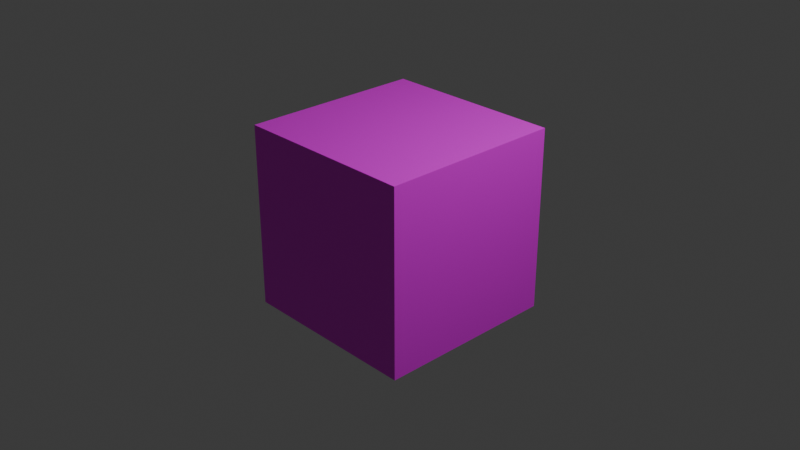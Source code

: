 # Source: multi_cube.blend  (saved by Blender 4.0.36; exported with 4.5.12 LTS)
import bpy
from mathutils import Matrix  # noqa: F401  (used for matrix-valued properties, if any)

bpy.ops.wm.read_factory_settings(use_empty=True)
scene = bpy.context.scene
scene.name = 'Scene'

# ---- collections
col_collection = bpy.data.collections.new('Collection'); scene.collection.children.link(col_collection)

# ---- images (referenced by path relative to the original .blend; pixels are not part of the script)
import os
ASSET_DIR = os.environ.get("B2B_ASSET_DIR", "")  # directory of the original .blend (textures are referenced by path, not embedded)
HERE = os.path.dirname(os.path.abspath(__file__))  # packed textures are extracted next to this script under _unpacked/

def load_image(name, relpath, width, height, colorspace="sRGB"):
    """Load a texture the original file referenced (path relative to the .blend, or extracted next to this script)."""
    p = next((c for c in (os.path.join(HERE, relpath), os.path.join(ASSET_DIR, relpath)) if relpath and os.path.exists(c)), "")
    if p:
        img = bpy.data.images.load(p, check_existing=True)
        img.name = name
    else:  # same state as the original file: an image datablock whose file is absent (Cycles renders it pink)
        img = bpy.data.images.new(name, width, height)
        img.source = "FILE"
        img.filepath = "//" + (relpath or name)
    img.colorspace_settings.name = colorspace
    return img
img_diamondplate007d_1k_jpg_ambientocclusion_jpg = load_image('DiamondPlate007D_1K-JPG_AmbientOcclusion.jpg', 'DiamondPlate007D_1K-JPG_AmbientOcclusion.jpg', 1024, 1024, 'sRGB')
img_fabric079_1k_jpg_color_jpg = load_image('Fabric079_1K-JPG_Color.jpg', 'Fabric079_1K-JPG_Color.jpg', 1024, 1024, 'sRGB')
img_materials_hexagonal_black_perforated_base_color_png = load_image('materials_Hexagonal_Black_perforated_Base_Color.png', 'materials_Hexagonal_Black_perforated_Base_Color.png', 1024, 1024, 'sRGB')
img_materials_hexagonal_silver_perforated_base_color_png = load_image('materials_Hexagonal_silver_perforated_Base_Color.png', 'materials_Hexagonal_silver_perforated_Base_Color.png', 1024, 1024, 'sRGB')
img_materials_metal_base_color_png = load_image('materials_Metal_Base_color.png', 'materials_Metal_Base_color.png', 1024, 1024, 'sRGB')
img_wood048_1k_jpg_color_jpg = load_image('Wood048_1K-JPG_Color.jpg', 'Wood048_1K-JPG_Color.jpg', 1024, 1024, 'sRGB')

# ---- materials (node trees are filled in below, after node groups)
mat_material_001 = bpy.data.materials.new('Material.001')
mat_material_001.use_transparent_shadow = False
mat_material_002 = bpy.data.materials.new('Material.002')
mat_material_002.use_transparent_shadow = False
mat_material_003 = bpy.data.materials.new('Material.003')
mat_material_003.use_transparent_shadow = False
mat_material_004 = bpy.data.materials.new('Material.004')
mat_material_004.use_transparent_shadow = False
mat_material_005 = bpy.data.materials.new('Material.005')
mat_material_005.use_transparent_shadow = False
mat_material_006 = bpy.data.materials.new('Material.006')
mat_material_006.use_transparent_shadow = False
mat_material = bpy.data.materials.new('Material')
mat_material.use_transparent_shadow = False
mat_material_007 = bpy.data.materials.new('Material.007')
mat_material_007.use_transparent_shadow = False

# ---- material node trees
mat_material_001.use_nodes = True; mat_material_001.node_tree.nodes.clear()
_N = mat_material_001.node_tree.nodes; _L = mat_material_001.node_tree.links
n0 = _N.new('ShaderNodeBsdfPrincipled'); n0.name = 'Principled BSDF'; n0.location = (10, 300)
n0.inputs[3].default_value = 1.45
n1 = _N.new('ShaderNodeOutputMaterial'); n1.name = 'Material Output'; n1.location = (300, 300)
n2 = _N.new('ShaderNodeTexImage'); n2.name = 'Image Texture'; n2.location = (-280, 280)
n2.image = img_diamondplate007d_1k_jpg_ambientocclusion_jpg
_L.new(n0.outputs[0], n1.inputs[0])
_L.new(n2.outputs[0], n0.inputs[0])
n1.is_active_output = True
mat_material_002.use_nodes = True; mat_material_002.node_tree.nodes.clear()
_N = mat_material_002.node_tree.nodes; _L = mat_material_002.node_tree.links
n0 = _N.new('ShaderNodeBsdfPrincipled'); n0.name = 'Principled BSDF'; n0.location = (10, 300)
n0.inputs[3].default_value = 1.45
n1 = _N.new('ShaderNodeOutputMaterial'); n1.name = 'Material Output'; n1.location = (300, 300)
n2 = _N.new('ShaderNodeTexImage'); n2.name = 'Image Texture'; n2.location = (-280, 280)
n2.image = img_fabric079_1k_jpg_color_jpg
_L.new(n0.outputs[0], n1.inputs[0])
_L.new(n2.outputs[0], n0.inputs[0])
n1.is_active_output = True
mat_material_003.use_nodes = True; mat_material_003.node_tree.nodes.clear()
_N = mat_material_003.node_tree.nodes; _L = mat_material_003.node_tree.links
n0 = _N.new('ShaderNodeBsdfPrincipled'); n0.name = 'Principled BSDF'; n0.location = (10, 300)
n0.inputs[3].default_value = 1.45
n1 = _N.new('ShaderNodeOutputMaterial'); n1.name = 'Material Output'; n1.location = (300, 300)
n2 = _N.new('ShaderNodeTexImage'); n2.name = 'Image Texture'; n2.location = (-280, 280)
n2.image = img_materials_hexagonal_black_perforated_base_color_png
_L.new(n0.outputs[0], n1.inputs[0])
_L.new(n2.outputs[0], n0.inputs[0])
n1.is_active_output = True
mat_material_004.use_nodes = True; mat_material_004.node_tree.nodes.clear()
_N = mat_material_004.node_tree.nodes; _L = mat_material_004.node_tree.links
n0 = _N.new('ShaderNodeBsdfPrincipled'); n0.name = 'Principled BSDF'; n0.location = (10, 300)
n0.inputs[3].default_value = 1.45
n1 = _N.new('ShaderNodeOutputMaterial'); n1.name = 'Material Output'; n1.location = (300, 300)
n2 = _N.new('ShaderNodeTexImage'); n2.name = 'Image Texture'; n2.location = (-280, 280)
n2.image = img_materials_hexagonal_silver_perforated_base_color_png
_L.new(n0.outputs[0], n1.inputs[0])
_L.new(n2.outputs[0], n0.inputs[0])
n1.is_active_output = True
mat_material_005.use_nodes = True; mat_material_005.node_tree.nodes.clear()
_N = mat_material_005.node_tree.nodes; _L = mat_material_005.node_tree.links
n0 = _N.new('ShaderNodeBsdfPrincipled'); n0.name = 'Principled BSDF'; n0.location = (10, 300)
n0.inputs[3].default_value = 1.45
n1 = _N.new('ShaderNodeOutputMaterial'); n1.name = 'Material Output'; n1.location = (300, 300)
n2 = _N.new('ShaderNodeTexImage'); n2.name = 'Image Texture'; n2.location = (-280, 280)
n2.image = img_materials_metal_base_color_png
_L.new(n0.outputs[0], n1.inputs[0])
_L.new(n2.outputs[0], n0.inputs[0])
n1.is_active_output = True
mat_material_006.use_nodes = True; mat_material_006.node_tree.nodes.clear()
_N = mat_material_006.node_tree.nodes; _L = mat_material_006.node_tree.links
n0 = _N.new('ShaderNodeBsdfPrincipled'); n0.name = 'Principled BSDF'; n0.location = (10, 300)
n0.inputs[3].default_value = 1.45
n1 = _N.new('ShaderNodeOutputMaterial'); n1.name = 'Material Output'; n1.location = (300, 300)
n2 = _N.new('ShaderNodeTexImage'); n2.name = 'Image Texture'; n2.location = (-280, 280)
n2.image = img_wood048_1k_jpg_color_jpg
_L.new(n0.outputs[0], n1.inputs[0])
_L.new(n2.outputs[0], n0.inputs[0])
n1.is_active_output = True
mat_material.use_nodes = True; mat_material.node_tree.nodes.clear()
_N = mat_material.node_tree.nodes; _L = mat_material.node_tree.links
n0 = _N.new('ShaderNodeBsdfPrincipled'); n0.name = 'Principled BSDF'; n0.location = (10, 300)
n0.inputs[0].default_value = (0.8, 0.2914, 0.2806, 1.0)
n0.inputs[3].default_value = 1.45
n1 = _N.new('ShaderNodeOutputMaterial'); n1.name = 'Material Output'; n1.location = (300, 300)
_L.new(n0.outputs[0], n1.inputs[0])
n1.is_active_output = True
mat_material_007.use_nodes = True; mat_material_007.node_tree.nodes.clear()
_N = mat_material_007.node_tree.nodes; _L = mat_material_007.node_tree.links
n0 = _N.new('ShaderNodeBsdfPrincipled'); n0.name = 'Principled BSDF'; n0.location = (10, 300)
n0.inputs[0].default_value = (0.00776, 0.03073, 0.8, 1.0)
n0.inputs[3].default_value = 1.45
n1 = _N.new('ShaderNodeOutputMaterial'); n1.name = 'Material Output'; n1.location = (300, 300)
_L.new(n0.outputs[0], n1.inputs[0])
n1.is_active_output = True

# ---- world
world_world = bpy.data.worlds.new('World'); scene.world = world_world
world_world.use_nodes = True; world_world.node_tree.nodes.clear()
_N = world_world.node_tree.nodes; _L = world_world.node_tree.links
n0 = _N.new('ShaderNodeOutputWorld'); n0.name = 'World Output'; n0.location = (300, 300)
n1 = _N.new('ShaderNodeBackground'); n1.name = 'Background'; n1.location = (10, 300)
n1.inputs[0].default_value = (0.05088, 0.05088, 0.05088, 1.0)
_L.new(n1.outputs[0], n0.inputs[0])
n0.is_active_output = True
world_world.color = (0.05088, 0.05088, 0.05088)
world_world.use_sun_shadow = False
world_world.sun_shadow_jitter_overblur = 0.0

# ---- cameras
cam_camera = bpy.data.cameras.new('Camera')
cam_camera.clip_end = 100.0
cam_camera.ortho_scale = 7.314

# ---- lights
light_light = bpy.data.lights.new('Light', 'POINT')
light_light.transmission_factor = 0.0
light_light.use_soft_falloff = False
light_light.energy = 1000.0
light_light.shadow_soft_size = 0.1
light_light.shadow_maximum_resolution = 0.006
light_light.use_absolute_resolution = True

# ---- meshes
me_cube = bpy.data.meshes.new('Cube')
me_cube.from_pydata([(-1.0, -1.0, -1.0), (-1.0, -1.0, 1.0), (-1.0, 1.0, -1.0), (-1.0, 1.0, 1.0), (1.0, -1.0, -1.0), (1.0, -1.0, 1.0), (1.0, 1.0, -1.0), (1.0, 1.0, 1.0)], [], [(0, 1, 3, 2), (2, 3, 7, 6), (6, 7, 5, 4), (4, 5, 1, 0), (2, 6, 4, 0), (7, 3, 1, 5)])
me_cube.polygons.foreach_set('material_index', [3, 2, 4, 5, 0, 1])
_uv = me_cube.uv_layers.new(name='UVMap')
_uv.uv.foreach_set('vector', [0.375, 0.0, 0.625, 0.0, 0.625, 0.25, 0.375, 0.25, 0.375, 0.25, 0.625, 0.25, 0.625, 0.5, 0.375, 0.5, 0.375, 0.5, 0.625, 0.5, 0.625, 0.75, 0.375, 0.75, 0.375, 0.75, 0.625, 0.75, 0.625, 1.0, 0.375, 1.0, 0.125, 0.5, 0.375, 0.5, 0.375, 0.75, 0.125, 0.75, 0.625, 0.5, 0.875, 0.5, 0.875, 0.75, 0.625, 0.75])
me_cube.materials.append(mat_material_001)
me_cube.materials.append(mat_material_002)
me_cube.materials.append(mat_material_003)
me_cube.materials.append(mat_material_004)
me_cube.materials.append(mat_material_005)
me_cube.materials.append(mat_material_006)
me_cube.materials.append(mat_material)
me_cube.materials.append(mat_material_007)
me_cube.update()

# ---- objects
ob_light = bpy.data.objects.new('Light', light_light)
ob_camera = bpy.data.objects.new('Camera', cam_camera)
ob_cube = bpy.data.objects.new('Cube', me_cube)

# ---- transforms, parenting, visibility, modifiers, constraints
ob_light.location = (4.076, 1.005, 5.904)
ob_light.rotation_euler = (0.6503, 0.05522, 1.866)
ob_light.lock_rotations_4d = False
ob_light.empty_display_type = 'ARROWS'
ob_light.color = (0.0, 0.0, 0.0, 0.0)
ob_light.lineart.crease_threshold = 0.0
ob_camera.location = (7.359, -6.926, 4.958)
ob_camera.rotation_euler = (1.109, 0.0, 0.8149)
ob_camera.lock_rotations_4d = False
ob_camera.empty_display_type = 'ARROWS'
ob_camera.color = (0.0, 0.0, 0.0, 0.0)
ob_camera.display_type = 'WIRE'
ob_camera.lineart.crease_threshold = 0.0
ob_cube.location = (0.0, 0.0, 0.0)

# ---- collection membership
col_collection.objects.link(ob_light)
col_collection.objects.link(ob_camera)
col_collection.objects.link(ob_cube)

# ---- scene / render settings (as saved in the file)
scene.camera = ob_camera
scene.frame_start = 1; scene.frame_end = 250; scene.frame_set(1)
scene.render.engine = 'BLENDER_EEVEE_NEXT'
scene.cycles.sampling_pattern = 'TABULATED_SOBOL'
bpy.context.view_layer.update()
